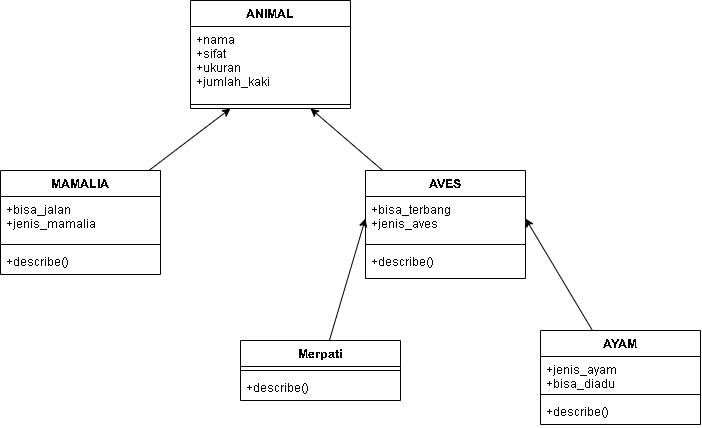

The diagram above was exported from draw.io. Its source (the exported page's mxGraphModel, read from the mxfile embedded in the PNG):
<mxGraphModel dx="838" dy="671" grid="1" gridSize="10" guides="1" tooltips="1" connect="1" arrows="1" fold="1" page="1" pageScale="1" pageWidth="850" pageHeight="1100" math="0" shadow="0">
  <root>
    <mxCell id="0" />
    <mxCell id="1" parent="0" />
    <mxCell id="2" value="ANIMAL" style="swimlane;fontStyle=1;align=center;verticalAlign=top;childLayout=stackLayout;horizontal=1;startSize=26;horizontalStack=0;resizeParent=1;resizeParentMax=0;resizeLast=0;collapsible=1;marginBottom=0;" vertex="1" parent="1">
      <mxGeometry x="250" y="150" width="160" height="108" as="geometry" />
    </mxCell>
    <mxCell id="3" value="+nama&#10;+sifat&#10;+ukuran&#10;+jumlah_kaki" style="text;strokeColor=none;fillColor=none;align=left;verticalAlign=top;spacingLeft=4;spacingRight=4;overflow=hidden;rotatable=0;points=[[0,0.5],[1,0.5]];portConstraint=eastwest;" vertex="1" parent="2">
      <mxGeometry y="26" width="160" height="74" as="geometry" />
    </mxCell>
    <mxCell id="4" value="" style="line;strokeWidth=1;fillColor=none;align=left;verticalAlign=middle;spacingTop=-1;spacingLeft=3;spacingRight=3;rotatable=0;labelPosition=right;points=[];portConstraint=eastwest;strokeColor=inherit;" vertex="1" parent="2">
      <mxGeometry y="100" width="160" height="8" as="geometry" />
    </mxCell>
    <mxCell id="34" style="edgeStyle=none;html=1;entryX=0.25;entryY=1;entryDx=0;entryDy=0;" edge="1" parent="1" source="6" target="2">
      <mxGeometry relative="1" as="geometry" />
    </mxCell>
    <mxCell id="6" value="MAMALIA" style="swimlane;fontStyle=1;align=center;verticalAlign=top;childLayout=stackLayout;horizontal=1;startSize=26;horizontalStack=0;resizeParent=1;resizeParentMax=0;resizeLast=0;collapsible=1;marginBottom=0;" vertex="1" parent="1">
      <mxGeometry x="60" y="320" width="160" height="104" as="geometry" />
    </mxCell>
    <mxCell id="7" value="+bisa_jalan&#10;+jenis_mamalia" style="text;strokeColor=none;fillColor=none;align=left;verticalAlign=top;spacingLeft=4;spacingRight=4;overflow=hidden;rotatable=0;points=[[0,0.5],[1,0.5]];portConstraint=eastwest;" vertex="1" parent="6">
      <mxGeometry y="26" width="160" height="44" as="geometry" />
    </mxCell>
    <mxCell id="8" value="" style="line;strokeWidth=1;fillColor=none;align=left;verticalAlign=middle;spacingTop=-1;spacingLeft=3;spacingRight=3;rotatable=0;labelPosition=right;points=[];portConstraint=eastwest;strokeColor=inherit;" vertex="1" parent="6">
      <mxGeometry y="70" width="160" height="8" as="geometry" />
    </mxCell>
    <mxCell id="9" value="+describe()" style="text;strokeColor=none;fillColor=none;align=left;verticalAlign=top;spacingLeft=4;spacingRight=4;overflow=hidden;rotatable=0;points=[[0,0.5],[1,0.5]];portConstraint=eastwest;" vertex="1" parent="6">
      <mxGeometry y="78" width="160" height="26" as="geometry" />
    </mxCell>
    <mxCell id="35" style="edgeStyle=none;html=1;entryX=0.75;entryY=1;entryDx=0;entryDy=0;" edge="1" parent="1" source="14" target="2">
      <mxGeometry relative="1" as="geometry" />
    </mxCell>
    <mxCell id="14" value="AVES" style="swimlane;fontStyle=1;align=center;verticalAlign=top;childLayout=stackLayout;horizontal=1;startSize=26;horizontalStack=0;resizeParent=1;resizeParentMax=0;resizeLast=0;collapsible=1;marginBottom=0;" vertex="1" parent="1">
      <mxGeometry x="425" y="320" width="160" height="108" as="geometry" />
    </mxCell>
    <mxCell id="15" value="+bisa_terbang&#10;+jenis_aves" style="text;strokeColor=none;fillColor=none;align=left;verticalAlign=top;spacingLeft=4;spacingRight=4;overflow=hidden;rotatable=0;points=[[0,0.5],[1,0.5]];portConstraint=eastwest;" vertex="1" parent="14">
      <mxGeometry y="26" width="160" height="44" as="geometry" />
    </mxCell>
    <mxCell id="16" value="" style="line;strokeWidth=1;fillColor=none;align=left;verticalAlign=middle;spacingTop=-1;spacingLeft=3;spacingRight=3;rotatable=0;labelPosition=right;points=[];portConstraint=eastwest;strokeColor=inherit;" vertex="1" parent="14">
      <mxGeometry y="70" width="160" height="8" as="geometry" />
    </mxCell>
    <mxCell id="17" value="+describe()" style="text;strokeColor=none;fillColor=none;align=left;verticalAlign=top;spacingLeft=4;spacingRight=4;overflow=hidden;rotatable=0;points=[[0,0.5],[1,0.5]];portConstraint=eastwest;" vertex="1" parent="14">
      <mxGeometry y="78" width="160" height="30" as="geometry" />
    </mxCell>
    <mxCell id="37" style="edgeStyle=none;html=1;entryX=1;entryY=0.5;entryDx=0;entryDy=0;" edge="1" parent="1" source="26" target="15">
      <mxGeometry relative="1" as="geometry" />
    </mxCell>
    <mxCell id="26" value="AYAM" style="swimlane;fontStyle=1;align=center;verticalAlign=top;childLayout=stackLayout;horizontal=1;startSize=26;horizontalStack=0;resizeParent=1;resizeParentMax=0;resizeLast=0;collapsible=1;marginBottom=0;" vertex="1" parent="1">
      <mxGeometry x="600" y="480" width="160" height="94" as="geometry" />
    </mxCell>
    <mxCell id="27" value="+jenis_ayam&#10;+bisa_diadu" style="text;strokeColor=none;fillColor=none;align=left;verticalAlign=top;spacingLeft=4;spacingRight=4;overflow=hidden;rotatable=0;points=[[0,0.5],[1,0.5]];portConstraint=eastwest;" vertex="1" parent="26">
      <mxGeometry y="26" width="160" height="34" as="geometry" />
    </mxCell>
    <mxCell id="28" value="" style="line;strokeWidth=1;fillColor=none;align=left;verticalAlign=middle;spacingTop=-1;spacingLeft=3;spacingRight=3;rotatable=0;labelPosition=right;points=[];portConstraint=eastwest;strokeColor=inherit;" vertex="1" parent="26">
      <mxGeometry y="60" width="160" height="8" as="geometry" />
    </mxCell>
    <mxCell id="29" value="+describe()" style="text;strokeColor=none;fillColor=none;align=left;verticalAlign=top;spacingLeft=4;spacingRight=4;overflow=hidden;rotatable=0;points=[[0,0.5],[1,0.5]];portConstraint=eastwest;" vertex="1" parent="26">
      <mxGeometry y="68" width="160" height="26" as="geometry" />
    </mxCell>
    <mxCell id="36" style="edgeStyle=none;html=1;entryX=0;entryY=0.5;entryDx=0;entryDy=0;" edge="1" parent="1" source="30" target="15">
      <mxGeometry relative="1" as="geometry" />
    </mxCell>
    <mxCell id="30" value="Merpati" style="swimlane;fontStyle=1;align=center;verticalAlign=top;childLayout=stackLayout;horizontal=1;startSize=26;horizontalStack=0;resizeParent=1;resizeParentMax=0;resizeLast=0;collapsible=1;marginBottom=0;" vertex="1" parent="1">
      <mxGeometry x="300" y="490" width="160" height="60" as="geometry" />
    </mxCell>
    <mxCell id="32" value="" style="line;strokeWidth=1;fillColor=none;align=left;verticalAlign=middle;spacingTop=-1;spacingLeft=3;spacingRight=3;rotatable=0;labelPosition=right;points=[];portConstraint=eastwest;strokeColor=inherit;" vertex="1" parent="30">
      <mxGeometry y="26" width="160" height="8" as="geometry" />
    </mxCell>
    <mxCell id="33" value="+describe()" style="text;strokeColor=none;fillColor=none;align=left;verticalAlign=top;spacingLeft=4;spacingRight=4;overflow=hidden;rotatable=0;points=[[0,0.5],[1,0.5]];portConstraint=eastwest;" vertex="1" parent="30">
      <mxGeometry y="34" width="160" height="26" as="geometry" />
    </mxCell>
  </root>
</mxGraphModel>